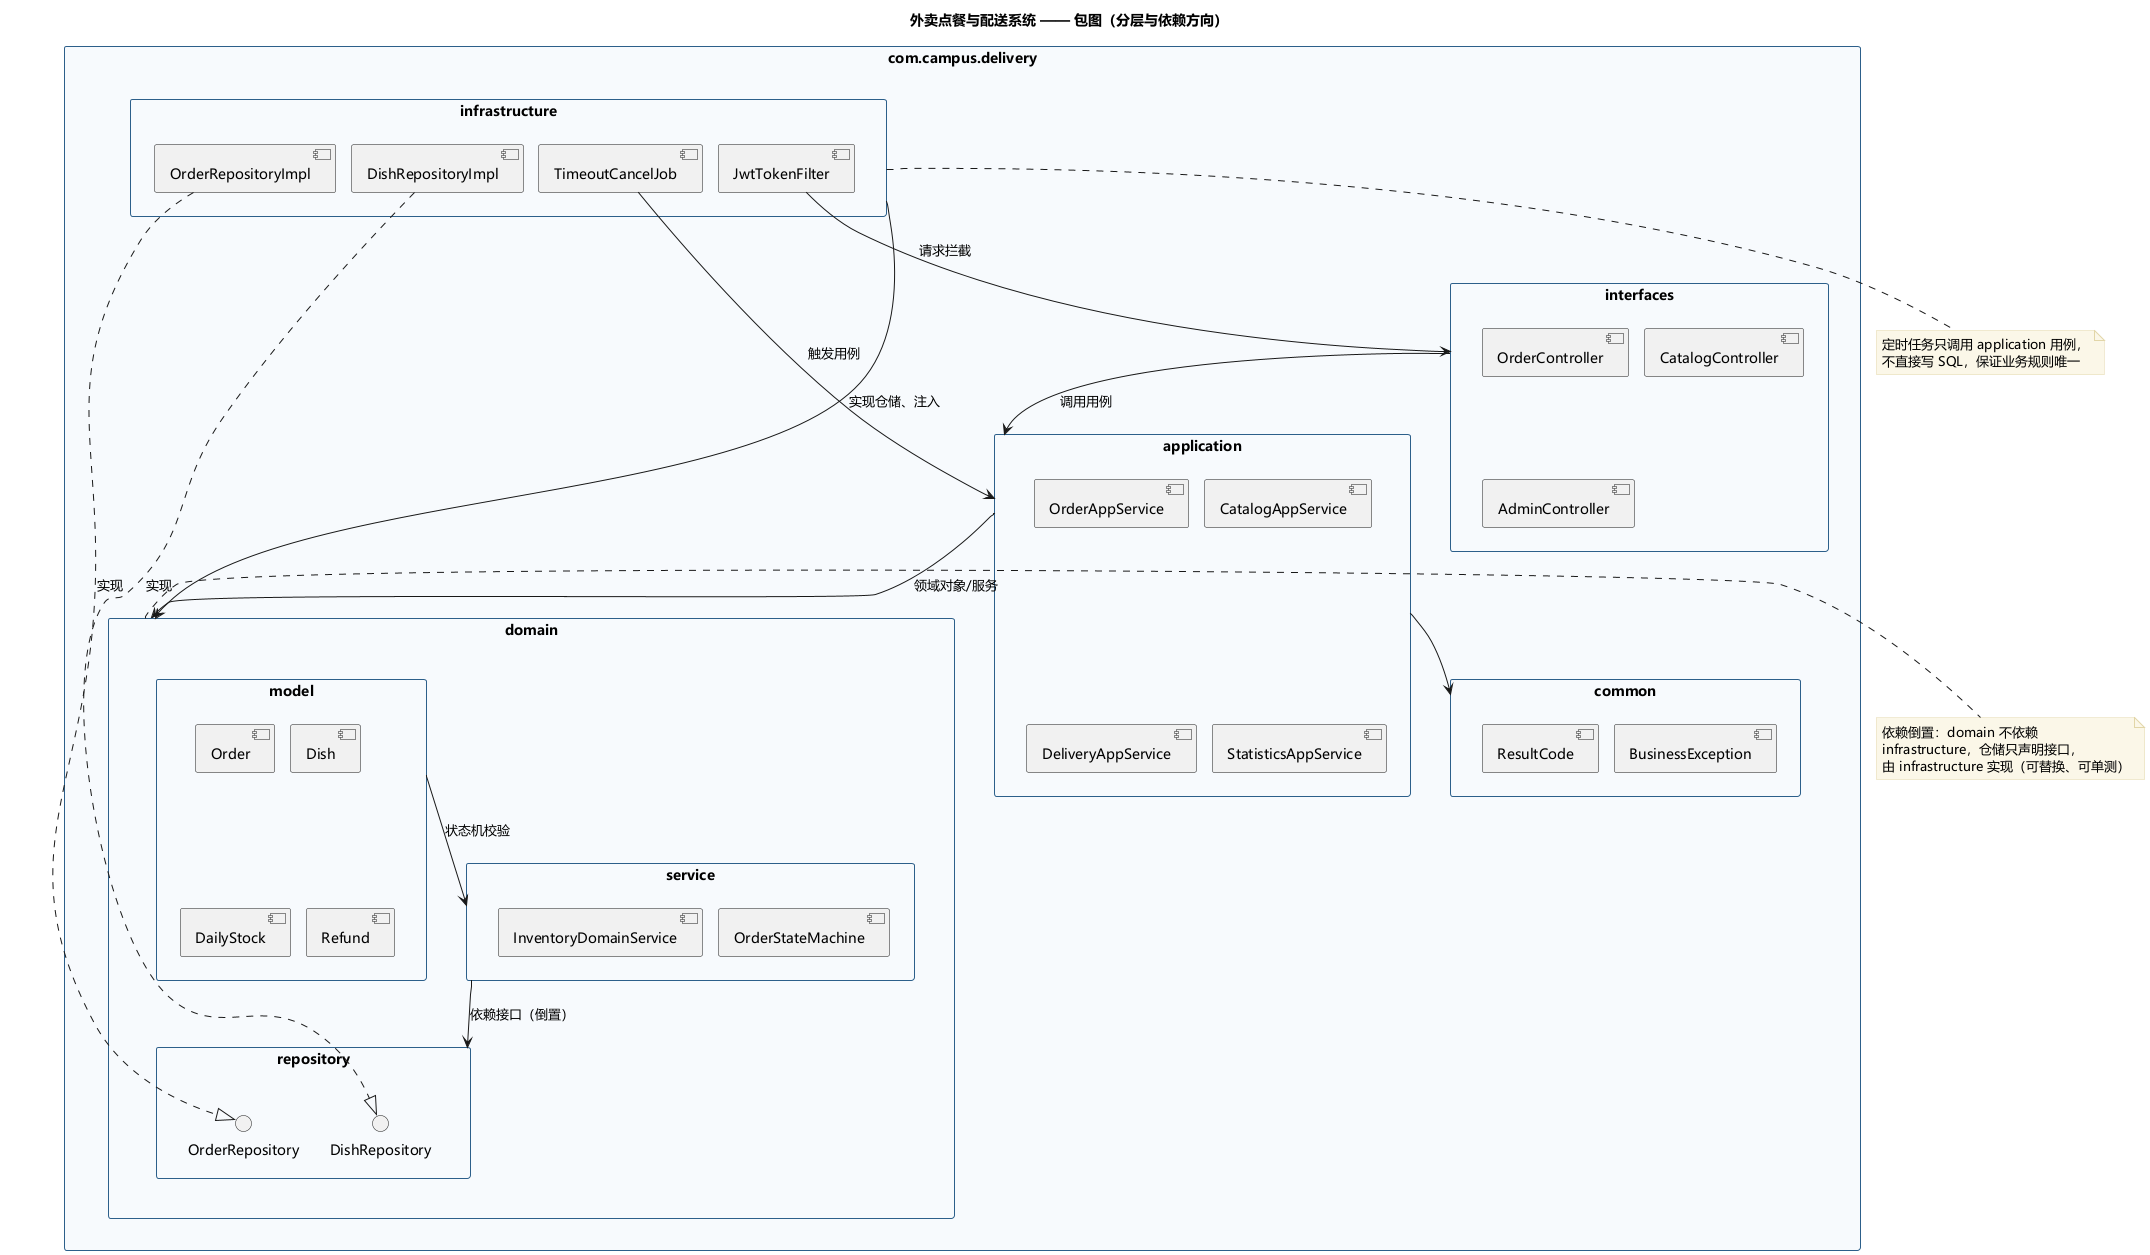

The diagram above was rendered by PlantUML. Its source (embedded in the PNG):
@startuml UML包图
title 外卖点餐与配送系统 —— 包图（分层与依赖方向）
skinparam shadowing false
skinparam defaultFontName "Microsoft YaHei"
skinparam packageStyle rectangle
skinparam nodesep 16
skinparam ranksep 30
skinparam package {
  BackgroundColor #F7FAFD
  BorderColor #2C5F8A
  ArrowColor #4A6B85
  FontSize 13
}
skinparam note {
  BackgroundColor #FBF7E8
  BorderColor #E2D6A8
}

package "com.campus.delivery" {

  package "interfaces" as IF {
    [OrderController]
    [CatalogController]
    [AdminController]
  }

  package "application" as APP {
    [OrderAppService]
    [CatalogAppService]
    [DeliveryAppService]
    [StatisticsAppService]
  }

  package "domain" as DOM {
    package "model" as DOM_M {
      [Order]
      [Dish]
      [DailyStock]
      [Refund]
    }
    package "service" as DOM_S {
      [OrderStateMachine]
      [InventoryDomainService]
    }
    package "repository" as DOM_R {
      interface OrderRepository
      interface DishRepository
    }
  }

  package "infrastructure" as INF {
    [OrderRepositoryImpl]
    [DishRepositoryImpl]
    [TimeoutCancelJob]
    [JwtTokenFilter]
  }

  package "common" as COM {
    [BusinessException]
    [ResultCode]
  }
}

IF --> APP : 调用用例
APP --> DOM : 领域对象/服务
APP --> COM
DOM_M --> DOM_S : 状态机校验
DOM_S --> DOM_R : 依赖接口（倒置）
[OrderRepositoryImpl] ..|> OrderRepository : 实现
[DishRepositoryImpl] ..|> DishRepository : 实现
INF --> DOM : 实现仓储、注入
[TimeoutCancelJob] --> APP : 触发用例
[JwtTokenFilter] --> IF : 请求拦截

note right of DOM
  依赖倒置：domain 不依赖
  infrastructure，仓储只声明接口，
  由 infrastructure 实现（可替换、可单测）
end note

note bottom of INF
  定时任务只调用 application 用例，
  不直接写 SQL，保证业务规则唯一
end note

@enduml